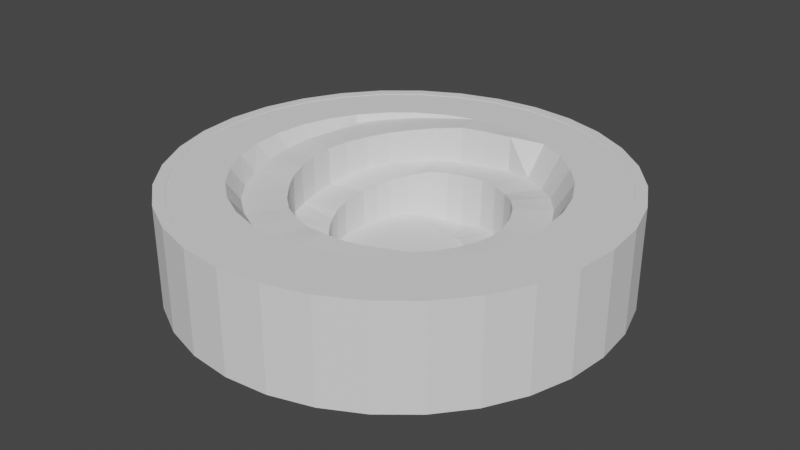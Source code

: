 # Source: Career.blend  (saved by Blender 2.80.75; exported with 4.5.12 LTS)
import bpy
from mathutils import Matrix  # noqa: F401  (used for matrix-valued properties, if any)

bpy.ops.wm.read_factory_settings(use_empty=True)
scene = bpy.context.scene
scene.name = 'Scene'

# ---- collections
col_collection = bpy.data.collections.new('Collection'); scene.collection.children.link(col_collection)

# ---- world
world_world = bpy.data.worlds.new('World'); scene.world = world_world
world_world.use_nodes = True; world_world.node_tree.nodes.clear()
_N = world_world.node_tree.nodes; _L = world_world.node_tree.links
n0 = _N.new('ShaderNodeOutputWorld'); n0.name = 'World Output'; n0.location = (300, 300)
n1 = _N.new('ShaderNodeBackground'); n1.name = 'Background'; n1.location = (10, 300)
n1.inputs[0].default_value = (0.05088, 0.05088, 0.05088, 1.0)
_L.new(n1.outputs[0], n0.inputs[0])
n0.is_active_output = True
world_world.color = (0.05088, 0.05088, 0.05088)
world_world.use_sun_shadow = False
world_world.sun_shadow_jitter_overblur = 0.0

# ---- meshes
me_cylinder_000 = bpy.data.meshes.new('Cylinder.000')
me_cylinder_000.from_pydata([(0.0003219, 1.297, -1.0), (0.2534, 1.272, -1.0), (0.4967, 1.198, -1.0), (0.721, 1.078, -1.0), (0.9175, 0.9168, -1.0), (1.079, 0.7203, -1.0), (1.199, 0.496, -1.0), (1.273, 0.2527, -1.0), (1.297, -0.0003828, -1.0), (1.273, -0.2534, -1.0), (1.199, -0.4968, -1.0), (1.079, -0.721, -1.0), (0.9175, -0.9176, -1.0), (0.721, -1.079, -1.0), (0.4967, -1.199, -1.0), (0.2534, -1.273, -1.0), (0.0003215, -1.298, -1.0), (-0.2527, -1.273, -1.0), (-0.4961, -1.199, -1.0), (-0.7203, -1.079, -1.0), (-0.9169, -0.9176, -1.0), (-1.078, -0.721, -1.0), (-1.198, -0.4968, -1.0), (-1.272, -0.2534, -1.0), (-1.297, -0.0003817, -1.0), (-1.272, 0.2527, -1.0), (-1.198, 0.496, -1.0), (-1.078, 0.7203, -1.0), (-0.9169, 0.9168, -1.0), (-0.7203, 1.078, -1.0), (-0.4961, 1.198, -1.0), (-0.2527, 1.272, -1.0), (0.2534, 1.272, 1.845), (0.0003219, 1.297, 1.845), (0.4967, 1.198, 1.845), (0.721, 1.078, 1.845), (0.9175, 0.9168, 1.845), (1.079, 0.7203, 1.845), (1.199, 0.496, 1.845), (1.273, 0.2527, 1.845), (1.297, -0.0003828, 1.845), (1.273, -0.2534, 1.845), (1.199, -0.4968, 1.845), (1.079, -0.721, 1.845), (0.9175, -0.9176, 1.845), (0.721, -1.079, 1.845), (0.4967, -1.199, 1.845), (0.2534, -1.273, 1.845), (0.0003215, -1.298, 1.845), (-0.2527, -1.273, 1.845), (-0.4961, -1.199, 1.845), (-0.7203, -1.079, 1.845), (-0.9169, -0.9176, 1.845), (-1.078, -0.721, 1.845), (-1.198, -0.4968, 1.845), (-1.272, -0.2534, 1.845), (-1.297, -0.0003817, 1.845), (-1.272, 0.2527, 1.845), (-1.198, 0.496, 1.845), (-1.078, 0.7203, 1.845), (-0.9169, 0.9168, 1.845), (-0.7203, 1.078, 1.845), (-0.4961, 1.198, 1.845), (-0.2527, 1.272, 1.845), (0.502, -0.3355, 1.18), (-0.01854, 0.5933, 0.8229), (-0.121, 0.5794, 0.7869), (-0.2172, 0.5282, 0.7767), (-0.5117, -0.3254, 1.368), (-0.4244, -0.4271, 1.345), (-0.1178, -0.5922, 1.336), (-1.967e-07, -0.6038, 1.36), (-0.2311, -0.5578, 1.345), (0.5922, 0.1178, 1.06), (0.3355, 0.502, 0.9381), (0.6038, 4.559e-08, 1.081), (0.5578, 0.2311, 1.057), (0.1178, -0.5922, 1.34), (-0.3097, 0.4428, 0.6737), (0.5922, -0.1178, 1.113), (0.3355, -0.502, 1.285), (0.4269, -0.4269, 1.195), (0.5578, -0.2311, 1.151), (-0.3355, -0.502, 1.331), (0.4269, 0.4269, 1.026), (0.2311, -0.5578, 1.309), (0.502, 0.3355, 1.062), (0.2311, 0.5578, 0.9249), (0.1178, 0.5922, 0.8785), (0.1552, 0.8003, 1.882), (0.1797, 0.9035, 1.845), (0.3146, 0.7596, 0.9249), (0.3525, 0.8511, 1.845), (0.4568, 0.6836, 0.9381), (0.5118, 0.766, 1.845), (0.5814, 0.5814, 1.026), (0.6514, 0.6514, 1.845), (0.6836, 0.4568, 1.062), (0.766, 0.5118, 1.845), (0.7596, 0.3146, 1.057), (0.8511, 0.3525, 1.845), (0.8064, 0.1604, 1.06), (0.9035, 0.1797, 1.845), (0.8222, 6.207e-08, 1.081), (0.9212, 6.955e-08, 1.845), (0.8064, -0.1604, 1.113), (0.9035, -0.1797, 1.845), (0.7596, -0.3146, 1.151), (0.8511, -0.3525, 1.845), (0.6836, -0.4568, 1.18), (0.766, -0.5118, 1.845), (0.5814, -0.5814, 1.195), (0.6514, -0.6514, 1.845), (0.4568, -0.6836, 1.285), (0.5118, -0.766, 1.845), (0.3146, -0.7596, 1.309), (0.3525, -0.8511, 1.845), (0.1604, -0.8064, 1.34), (0.1797, -0.9035, 1.845), (-2.679e-07, -0.8222, 1.36), (-3.002e-07, -0.9212, 1.845), (-0.1629, -0.8139, 1.336), (-0.1797, -0.9035, 1.845), (-0.3346, -0.7661, 1.345), (-0.3525, -0.8511, 1.845), (-0.4674, -0.6962, 1.331), (-0.5118, -0.766, 1.845), (-0.5975, -0.5976, 1.345), (-0.6514, -0.6514, 1.845), (-0.7026, -0.4695, 1.368), (-0.766, -0.5118, 1.845), (-0.7807, -0.3234, 1.413), (-0.8511, -0.3525, 1.845), (-0.6145, -0.1174, 1.463), (-0.8288, -0.1649, 1.463), (-0.9035, -0.1797, 1.845), (-0.6346, 6.983e-07, 1.485), (-0.845, -3.507e-05, 1.485), (-0.9212, 8.895e-07, 1.845), (-0.6394, 0.1303, 1.556), (-0.8288, 0.1648, 1.556), (-0.9035, 0.1797, 1.845), (-0.6108, 0.2481, 1.598), (-0.7807, 0.3234, 1.598), (-0.8511, 0.3525, 1.845), (-0.5631, 0.3755, 1.616), (-0.7556, 0.5048, 1.616), (-0.766, 0.5118, 1.845), (-0.491, 0.491, 1.659), (-0.6426, 0.6426, 1.659), (-0.6514, 0.6514, 1.845), (-0.3982, 0.5905, 1.71), (-0.5049, 0.7556, 1.71), (-0.5118, 0.766, 1.845), (-0.2837, 0.6892, 1.762), (-0.3477, 0.8396, 1.762), (-0.3525, 0.8511, 1.845), (-0.1525, 0.7498, 1.842), (-0.1772, 0.8913, 1.842), (-0.1797, 0.9035, 1.845), (0.0, 0.9212, 1.845), (-0.009401, 0.7782, 1.867), (-0.5117, -0.3254, 1.368), (-0.5117, -0.3254, 1.368), (-0.01854, 0.5866, -0.6685), (-0.000143, 0.3859, -0.5375), (0.0751, 0.3785, -0.5375), (0.1475, 0.3565, -0.5375), (0.2141, 0.3209, -0.5375), (0.2726, 0.2729, -0.5375), (0.3205, 0.2144, -0.5375), (0.3562, 0.1478, -0.5375), (0.3781, 0.07541, -0.5375), (0.3855, 0.00017, -0.5375), (0.3781, -0.07507, -0.5375), (0.3562, -0.1474, -0.5375), (0.3205, -0.2141, -0.5375), (0.2726, -0.2726, -0.5375), (0.2141, -0.3205, -0.5375), (0.1475, -0.3562, -0.5375), (0.0751, -0.3781, -0.5375), (-0.0001431, -0.3855, -0.5375), (-0.07539, -0.3781, -0.5375), (-0.1477, -0.3562, -0.5375), (-0.2144, -0.3205, -0.5375), (-0.2729, -0.2726, -0.5375), (-0.3208, -0.2141, -0.5375), (-0.3651, -0.1474, -0.5375), (-0.3931, -0.07594, -0.5375), (-0.416, 0.0183, -0.5375), (-0.419, 0.1065, -0.5375), (-0.4186, 0.1771, -0.5375), (-0.3985, 0.2688, -0.5375), (-0.3647, 0.3535, -0.5375), (-0.3094, 0.4433, -0.5375), (-0.2146, 0.522, -0.6685), (-0.1197, 0.5729, -0.6685), (0.1165, 0.5856, -0.5375), (0.2285, 0.5516, -0.4521), (0.3317, 0.4965, -0.4036), (0.4222, 0.4222, -0.3707), (0.4965, 0.3317, -0.3476), (0.5516, 0.2285, -0.3135), (0.5856, 0.1165, -0.2883), (0.5971, 4.508e-08, -0.2525), (0.5856, -0.1165, -0.1912), (0.5516, -0.2285, -0.1305), (0.4965, -0.3317, -0.08472), (0.4222, -0.4222, -0.04041), (0.3317, -0.4965, 0.03121), (0.2285, -0.5516, 0.07852), (0.1165, -0.5856, 0.1388), (-1.946e-07, -0.5971, 0.1864), (-0.1165, -0.5856, 0.2197), (-0.2285, -0.5516, 0.2452), (-0.3317, -0.4965, 0.285), (-0.4196, -0.4223, 0.3421), (-0.5061, -0.3216, 0.3274), (-0.577, -0.2233, 0.3483), (-0.009401, 0.7761, 0.8229), (0.0755, 0.3805, -0.5375), (-0.000143, 0.3879, -0.5375), (0.1482, 0.3584, -0.4634), (0.2153, 0.3226, -0.4213), (0.274, 0.2743, -0.3927), (0.3223, 0.2156, -0.3726), (0.3581, 0.1486, -0.343), (0.3801, 0.07581, -0.3212), (0.3876, 0.00017, -0.2901), (0.3801, -0.07547, -0.2369), (0.3581, -0.1482, -0.1842), (0.3223, -0.2152, -0.1444), (0.274, -0.274, -0.106), (0.2153, -0.3222, -0.04381), (0.1482, -0.3581, -0.002736), (0.0755, -0.3801, 0.04958), (-0.0001431, -0.3876, 0.09095), (-0.07579, -0.3801, 0.1198), (-0.1485, -0.3581, 0.1419), (-0.2156, -0.3222, 0.1765), (-0.2743, -0.274, 0.2261), (-0.3225, -0.2152, 0.271), (-0.367, -0.1482, 0.308), (-0.3951, -0.07634, 0.3928), (-0.4181, 0.0183, 0.4527), (-0.421, 0.1069, 0.486), (-0.4205, 0.1779, 0.4915), (-0.4002, 0.27, 0.5515), (-0.3662, 0.3549, 0.6083), (0.0755, 0.3805, -0.5375), (-0.000143, 0.3879, -0.5375), (0.1482, 0.3584, -0.4634), (0.2153, 0.3226, -0.4213), (0.274, 0.2743, -0.3927), (0.3223, 0.2156, -0.3726), (0.3581, 0.1486, -0.343), (0.3801, 0.07581, -0.3212), (0.3876, 0.00017, -0.2901), (0.3801, -0.07547, -0.2369), (0.3581, -0.1482, -0.1842), (0.3223, -0.2152, -0.1444), (0.274, -0.274, -0.106), (0.2153, -0.3222, -0.04381), (0.1482, -0.3581, -0.002736), (0.0755, -0.3801, 0.04958), (-0.0001431, -0.3876, 0.09095), (-0.07579, -0.3801, 0.1198), (-0.1485, -0.3581, 0.1419), (-0.2156, -0.3222, 0.1765), (-0.2743, -0.274, 0.2261), (-0.3225, -0.2152, 0.271), (-0.367, -0.1482, 0.308), (-0.3951, -0.07634, 0.3928), (-0.4181, 0.0183, 0.4527), (-0.421, 0.1069, 0.486), (-0.4205, 0.1779, 0.4915), (-0.4002, 0.27, 0.5515), (-0.3662, 0.3549, 0.6083), (-0.2146, 0.522, -0.6685), (-0.17, 0.4876, -0.5375), (-0.3094, 0.4433, -0.5375), (0.1548, 0.7982, 0.8785), (-0.6125, -0.117, 0.3745), (-0.6325, 6.962e-07, 0.4198), (-0.6374, 0.1299, 0.4658), (-0.6089, 0.2473, 0.5804), (-0.5607, 0.3752, 0.696), (-0.4899, 0.4892, 0.7573), (-0.397, 0.5888, 0.7551), (-0.2829, 0.6872, 0.7767), (-0.1521, 0.7477, 0.7869), (-0.577, -0.2233, 1.413), (0.2403, 1.206, 1.845), (0.471, 1.136, 1.845), (0.6837, 1.023, 1.845), (0.8701, 0.8695, 1.845), (1.023, 0.6831, 1.845), (1.137, 0.4704, 1.845), (1.207, 0.2397, 1.845), (1.23, -0.0003146, 1.845), (1.207, -0.2403, 1.845), (1.137, -0.4711, 1.845), (1.023, -0.6837, 1.845), (0.8701, -0.8702, 1.845), (0.6837, -1.023, 1.845), (0.471, -1.137, 1.845), (0.2403, -1.207, 1.845), (0.0002641, -1.23, 1.845), (-0.2397, -1.207, 1.845), (-0.4705, -1.137, 1.845), (-0.6832, -1.023, 1.845), (-0.8696, -0.8702, 1.845), (-1.023, -0.6837, 1.845), (-1.136, -0.4711, 1.845), (-1.206, -0.2403, 1.845), (-1.23, -0.0003135, 1.845), (-1.206, 0.2397, 1.845), (-1.136, 0.4704, 1.845), (-1.023, 0.6831, 1.845), (-0.8696, 0.8695, 1.845), (-0.6832, 1.023, 1.845), (-0.4705, 1.136, 1.845), (-0.2397, 1.206, 1.845), (0.0002645, 1.23, 1.845), (0.2534, 1.272, 1.857), (0.0003219, 1.297, 1.857), (0.4967, 1.198, 1.857), (0.721, 1.078, 1.857), (0.9175, 0.9168, 1.857), (1.079, 0.7203, 1.857), (1.199, 0.496, 1.857), (1.273, 0.2527, 1.857), (1.297, -0.0003828, 1.857), (1.273, -0.2534, 1.857), (1.199, -0.4968, 1.857), (1.079, -0.721, 1.857), (0.9175, -0.9176, 1.857), (0.721, -1.079, 1.857), (0.4967, -1.199, 1.857), (0.2534, -1.273, 1.857), (0.0003215, -1.298, 1.857), (-0.2527, -1.273, 1.857), (-0.4961, -1.199, 1.857), (-0.7203, -1.079, 1.857), (-0.9169, -0.9176, 1.857), (-1.078, -0.721, 1.857), (-1.198, -0.4968, 1.857), (-1.272, -0.2534, 1.857), (-1.297, -0.0003817, 1.857), (-1.272, 0.2527, 1.857), (-1.198, 0.496, 1.857), (-1.078, 0.7203, 1.857), (-0.9169, 0.9168, 1.857), (-0.7203, 1.078, 1.857), (-0.4961, 1.198, 1.857), (-0.2527, 1.272, 1.857), (0.2403, 1.206, 1.857), (0.471, 1.136, 1.857), (0.6837, 1.023, 1.857), (0.8701, 0.8695, 1.857), (1.023, 0.6831, 1.857), (1.137, 0.4704, 1.857), (1.207, 0.2397, 1.857), (1.23, -0.0003146, 1.857), (1.207, -0.2403, 1.857), (1.137, -0.4711, 1.857), (1.023, -0.6837, 1.857), (0.8701, -0.8702, 1.857), (0.6837, -1.023, 1.857), (0.471, -1.137, 1.857), (0.2403, -1.207, 1.857), (0.0002641, -1.23, 1.857), (-0.2397, -1.207, 1.857), (-0.4705, -1.137, 1.857), (-0.6832, -1.023, 1.857), (-0.8696, -0.8702, 1.857), (-1.023, -0.6837, 1.857), (-1.136, -0.4711, 1.857), (-1.206, -0.2403, 1.857), (-1.23, -0.0003135, 1.857), (-1.206, 0.2397, 1.857), (-1.136, 0.4704, 1.857), (-1.023, 0.6831, 1.857), (-0.8696, 0.8695, 1.857), (-0.6832, 1.023, 1.857), (-0.4705, 1.136, 1.857), (-0.2397, 1.206, 1.857), (0.0002645, 1.23, 1.857)], [(68, 162), (162, 163), (195, 196), (195, 278)], [(0, 33, 32, 1), (1, 32, 34, 2), (2, 34, 35, 3), (3, 35, 36, 4), (4, 36, 37, 5), (5, 37, 38, 6), (6, 38, 39, 7), (7, 39, 40, 8), (8, 40, 41, 9), (9, 41, 42, 10), (10, 42, 43, 11), (11, 43, 44, 12), (12, 44, 45, 13), (13, 45, 46, 14), (14, 46, 47, 15), (15, 47, 48, 16), (16, 48, 49, 17), (17, 49, 50, 18), (18, 50, 51, 19), (19, 51, 52, 20), (20, 52, 53, 21), (21, 53, 54, 22), (22, 54, 55, 23), (23, 55, 56, 24), (24, 56, 57, 25), (25, 57, 58, 26), (26, 58, 59, 27), (27, 59, 60, 28), (28, 60, 61, 29), (29, 61, 62, 30), (30, 62, 63, 31), (31, 63, 33, 0), (43, 42, 334, 335), (308, 309, 373, 372), (34, 32, 324, 326), (60, 59, 351, 352), (277, 287, 286, 276), (321, 322, 386, 385), (51, 50, 342, 343), (294, 295, 359, 358), (42, 41, 333, 334), (311, 312, 376, 375), (59, 58, 350, 351), (302, 303, 367, 366), (32, 33, 325, 324), (50, 49, 341, 342), (318, 319, 383, 382), (41, 40, 332, 333), (295, 296, 360, 359), (322, 323, 387, 386), (58, 57, 349, 350), (49, 48, 340, 341), (301, 302, 366, 365), (40, 39, 331, 332), (293, 294, 358, 357), (0, 1, 2, 3, 4, 5, 6, 7, 8, 9, 10, 11, 12, 13, 14, 15, 16, 17, 18, 19, 20, 21, 22, 23, 24, 25, 26, 27, 28, 29, 30, 31), (57, 56, 348, 349), (319, 320, 384, 383), (48, 47, 339, 340), (314, 315, 379, 378), (39, 38, 330, 331), (310, 311, 375, 374), (56, 55, 347, 348), (312, 313, 377, 376), (47, 46, 338, 339), (304, 305, 369, 368), (119, 121, 122, 120), (87, 74, 93, 91), (131, 134, 135, 132), (111, 113, 114, 112), (88, 87, 91, 281), (89, 281, 91, 92), (103, 105, 106, 104), (285, 286, 145, 142), (142, 145, 146, 143), (143, 146, 147, 144), (284, 285, 142, 139), (139, 142, 143, 140), (140, 143, 144, 141), (97, 99, 100, 98), (288, 289, 154, 151), (151, 154, 155, 152), (152, 155, 156, 153), (219, 281, 89, 161), (158, 157, 161, 160), (92, 90, 89), (123, 125, 126, 124), (113, 115, 116, 114), (76, 73, 101, 99), (74, 84, 95, 93), (129, 131, 132, 130), (125, 127, 128, 126), (282, 283, 136, 133), (133, 136, 137, 134), (134, 137, 138, 135), (287, 288, 151, 148), (148, 151, 152, 149), (149, 152, 153, 150), (91, 93, 94, 92), (107, 109, 110, 108), (290, 219, 161, 157), (161, 89, 90, 160), (159, 158, 160), (95, 97, 98, 96), (286, 287, 148, 145), (145, 148, 149, 146), (146, 149, 150, 147), (109, 111, 112, 110), (127, 129, 130, 128), (93, 95, 96, 94), (289, 290, 157, 154), (154, 157, 158, 155), (155, 158, 159, 156), (121, 123, 124, 122), (101, 103, 104, 102), (115, 117, 118, 116), (105, 107, 108, 106), (99, 101, 102, 100), (283, 284, 139, 136), (136, 139, 140, 137), (137, 140, 141, 138), (117, 119, 120, 118), (79, 82, 107, 105), (84, 86, 97, 95), (86, 76, 99, 97), (249, 197, 164, 250), (282, 218, 271, 272), (287, 277, 78, 288), (220, 222, 198, 197), (222, 223, 199, 198), (223, 224, 200, 199), (224, 225, 201, 200), (225, 226, 202, 201), (226, 227, 203, 202), (227, 228, 204, 203), (228, 229, 205, 204), (229, 230, 206, 205), (230, 231, 207, 206), (231, 232, 208, 207), (232, 233, 209, 208), (233, 234, 210, 209), (234, 235, 211, 210), (235, 236, 212, 211), (236, 237, 213, 212), (237, 238, 214, 213), (238, 239, 215, 214), (239, 240, 216, 215), (240, 241, 217, 216), (241, 242, 218, 217), (250, 249, 220, 221), (249, 251, 222, 220), (251, 252, 223, 222), (252, 253, 224, 223), (253, 254, 225, 224), (254, 255, 226, 225), (255, 256, 227, 226), (256, 257, 228, 227), (257, 258, 229, 228), (258, 259, 230, 229), (259, 260, 231, 230), (260, 261, 232, 231), (261, 262, 233, 232), (262, 263, 234, 233), (263, 264, 235, 234), (264, 265, 236, 235), (265, 266, 237, 236), (266, 267, 238, 237), (267, 268, 239, 238), (268, 269, 240, 239), (269, 270, 241, 240), (270, 271, 242, 241), (271, 272, 243, 242), (272, 273, 244, 243), (273, 274, 245, 244), (274, 275, 246, 245), (275, 276, 247, 246), (276, 277, 248, 247), (67, 78, 194, 278), (67, 278, 196, 66), (165, 166, 249, 250), (166, 167, 251, 249), (167, 168, 252, 251), (168, 169, 253, 252), (169, 170, 254, 253), (170, 171, 255, 254), (171, 172, 256, 255), (172, 173, 257, 256), (173, 174, 258, 257), (174, 175, 259, 258), (175, 176, 260, 259), (176, 177, 261, 260), (177, 178, 262, 261), (178, 179, 263, 262), (179, 180, 264, 263), (180, 181, 265, 264), (181, 182, 266, 265), (182, 183, 267, 266), (183, 184, 268, 267), (184, 185, 269, 268), (185, 186, 270, 269), (186, 187, 271, 270), (187, 188, 272, 271), (188, 189, 273, 272), (189, 190, 274, 273), (190, 191, 275, 274), (191, 192, 276, 275), (192, 193, 277, 276), (78, 277, 193, 194), (73, 75, 103, 101), (71, 70, 121, 119), (133, 134, 131, 291), (70, 72, 123, 121), (85, 77, 117, 115), (67, 66, 290, 289), (64, 81, 111, 109), (129, 127, 69, 163), (66, 65, 219, 290), (131, 129, 163, 291), (81, 80, 113, 111), (72, 83, 125, 123), (80, 85, 115, 113), (65, 88, 281, 219), (78, 67, 289, 288), (83, 69, 127, 125), (77, 71, 119, 117), (65, 66, 196, 164), (88, 65, 164, 197), (88, 197, 198, 87), (199, 74, 87, 198), (200, 201, 86, 84), (74, 199, 200, 84), (86, 201, 202, 76), (203, 73, 76, 202), (73, 203, 204, 75), (205, 206, 82, 79), (75, 204, 205, 79), (207, 64, 82, 206), (208, 81, 64, 207), (81, 208, 209, 80), (210, 85, 80, 209), (164, 196, 278, 280, 193, 192, 191, 190, 189, 188, 187, 186, 185, 184, 183, 182, 181, 180, 179, 178, 177, 176, 175, 174, 173, 172, 171, 170, 169, 168, 167, 166, 165), (217, 163, 69, 216), (216, 69, 83, 215), (215, 83, 72, 214), (214, 72, 70, 213), (71, 212, 213, 70), (212, 71, 77, 211), (85, 210, 211, 77), (276, 286, 285, 275), (275, 285, 284, 274), (283, 273, 274, 284), (273, 283, 282, 272), (82, 64, 109, 107), (218, 291, 163, 217), (133, 291, 218, 282), (75, 79, 105, 103), (120, 122, 308, 307), (132, 135, 314, 313), (112, 114, 304, 303), (90, 92, 293, 292), (104, 106, 300, 299), (144, 147, 318, 317), (141, 144, 317, 316), (98, 100, 297, 296), (153, 156, 321, 320), (160, 90, 292, 323), (124, 126, 310, 309), (114, 116, 305, 304), (130, 132, 313, 312), (126, 128, 311, 310), (135, 138, 315, 314), (150, 153, 320, 319), (92, 94, 294, 293), (108, 110, 302, 301), (159, 160, 323, 322), (96, 98, 296, 295), (147, 150, 319, 318), (110, 112, 303, 302), (128, 130, 312, 311), (94, 96, 295, 294), (156, 159, 322, 321), (122, 124, 309, 308), (102, 104, 299, 298), (116, 118, 306, 305), (106, 108, 301, 300), (100, 102, 298, 297), (138, 141, 316, 315), (118, 120, 307, 306), (370, 371, 340, 339), (379, 380, 349, 348), (361, 362, 331, 330), (364, 365, 334, 333), (369, 370, 339, 338), (362, 363, 332, 331), (372, 373, 342, 341), (385, 386, 355, 354), (358, 359, 328, 327), (375, 376, 345, 344), (366, 367, 336, 335), (382, 383, 352, 351), (359, 360, 329, 328), (386, 387, 325, 355), (365, 366, 335, 334), (357, 358, 327, 326), (383, 384, 353, 352), (378, 379, 348, 347), (374, 375, 344, 343), (376, 377, 346, 345), (368, 369, 338, 337), (373, 374, 343, 342), (387, 356, 324, 325), (384, 385, 354, 353), (360, 361, 330, 329), (380, 381, 350, 349), (381, 382, 351, 350), (363, 364, 333, 332), (356, 357, 326, 324), (367, 368, 337, 336), (377, 378, 347, 346), (371, 372, 341, 340), (298, 299, 363, 362), (307, 308, 372, 371), (52, 51, 343, 344), (305, 306, 370, 369), (61, 60, 352, 353), (313, 314, 378, 377), (35, 34, 326, 327), (300, 301, 365, 364), (303, 304, 368, 367), (44, 43, 335, 336), (297, 298, 362, 361), (292, 293, 357, 356), (53, 52, 344, 345), (315, 316, 380, 379), (62, 61, 353, 354), (299, 300, 364, 363), (36, 35, 327, 328), (306, 307, 371, 370), (317, 318, 382, 381), (45, 44, 336, 337), (316, 317, 381, 380), (54, 53, 345, 346), (63, 62, 354, 355), (296, 297, 361, 360), (37, 36, 328, 329), (320, 321, 385, 384), (46, 45, 337, 338), (323, 292, 356, 387), (55, 54, 346, 347), (33, 63, 355, 325), (309, 310, 374, 373), (38, 37, 329, 330)])
_uv = me_cylinder_000.uv_layers.new(name='UVMap')
_uv.uv.foreach_set('vector', [1.0, 0.5, 1.0, 1.0, 0.9688, 1.0, 0.9688, 0.5, 0.9688, 0.5, 0.9688, 1.0, 0.9375, 1.0, 0.9375, 0.5, 0.9375, 0.5, 0.9375, 1.0, 0.9062, 1.0, 0.9062, 0.5, 0.9062, 0.5, 0.9062, 1.0, 0.875, 1.0, 0.875, 0.5, 0.875, 0.5, 0.875, 1.0, 0.8438, 1.0, 0.8438, 0.5, 0.8438, 0.5, 0.8438, 1.0, 0.8125, 1.0, 0.8125, 0.5, 0.8125, 0.5, 0.8125, 1.0, 0.7812, 1.0, 0.7812, 0.5, 0.7812, 0.5, 0.7812, 1.0, 0.75, 1.0, 0.75, 0.5, 0.75, 0.5, 0.75, 1.0, 0.7188, 1.0, 0.7188, 0.5, 0.7188, 0.5, 0.7188, 1.0, 0.6875, 1.0, 0.6875, 0.5, 0.6875, 0.5, 0.6875, 1.0, 0.6562, 1.0, 0.6562, 0.5, 0.6562, 0.5, 0.6562, 1.0, 0.625, 1.0, 0.625, 0.5, 0.625, 0.5, 0.625, 1.0, 0.5938, 1.0, 0.5938, 0.5, 0.5938, 0.5, 0.5938, 1.0, 0.5625, 1.0, 0.5625, 0.5, 0.5625, 0.5, 0.5625, 1.0, 0.5312, 1.0, 0.5312, 0.5, 0.5312, 0.5, 0.5312, 1.0, 0.5, 1.0, 0.5, 0.5, 0.5, 0.5, 0.5, 1.0, 0.4688, 1.0, 0.4688, 0.5, 0.4688, 0.5, 0.4688, 1.0, 0.4375, 1.0, 0.4375, 0.5, 0.4375, 0.5, 0.4375, 1.0, 0.4062, 1.0, 0.4062, 0.5, 0.4062, 0.5, 0.4062, 1.0, 0.375, 1.0, 0.375, 0.5, 0.375, 0.5, 0.375, 1.0, 0.3438, 1.0, 0.3438, 0.5, 0.3438, 0.5, 0.3438, 1.0, 0.3125, 1.0, 0.3125, 0.5, 0.3125, 0.5, 0.3125, 1.0, 0.2812, 1.0, 0.2812, 0.5, 0.2812, 0.5, 0.2812, 1.0, 0.25, 1.0, 0.25, 0.5, 0.25, 0.5, 0.25, 1.0, 0.2188, 1.0, 0.2188, 0.5, 0.2188, 0.5, 0.2188, 1.0, 0.1875, 1.0, 0.1875, 0.5, 0.1875, 0.5, 0.1875, 1.0, 0.1562, 1.0, 0.1562, 0.5, 0.1562, 0.5, 0.1562, 1.0, 0.125, 1.0, 0.125, 0.5, 0.125, 0.5, 0.125, 1.0, 0.09375, 1.0, 0.09375, 0.5, 0.09375, 0.5, 0.09375, 1.0, 0.0625, 1.0, 0.0625, 0.5, 0.0625, 0.5, 0.0625, 1.0, 0.03125, 1.0, 0.03125, 0.5, 0.03125, 0.5, 0.03125, 1.0, 0.0, 1.0, 0.0, 0.5, 0.6562, 1.0, 0.6875, 1.0, 0.6875, 1.0, 0.6562, 1.0, 0.2038, 0.01792, 0.1594, 0.03138, 0.1594, 0.03138, 0.2038, 0.01792, 0.9375, 1.0, 0.9688, 1.0, 0.9688, 1.0, 0.9375, 1.0, 0.125, 1.0, 0.1562, 1.0, 0.1562, 1.0, 0.125, 1.0, 0.0, 0.0, 0.0, 0.0, 0.0, 0.0, 0.0, 0.0, 0.1594, 0.4686, 0.2038, 0.4821, 0.2038, 0.4821, 0.1594, 0.4686, 0.4062, 1.0, 0.4375, 1.0, 0.4375, 1.0, 0.4062, 1.0, 0.3815, 0.4468, 0.4173, 0.4173, 0.4173, 0.4173, 0.3815, 0.4468, 0.6875, 1.0, 0.7188, 1.0, 0.7188, 1.0, 0.6875, 1.0, 0.08268, 0.08268, 0.05325, 0.1185, 0.05325, 0.1185, 0.08268, 0.08268, 0.1562, 1.0, 0.1875, 1.0, 0.1875, 1.0, 0.1562, 1.0, 0.4468, 0.1185, 0.4173, 0.08268, 0.4173, 0.08268, 0.4468, 0.1185, 0.9688, 1.0, 1.0, 1.0, 1.0, 1.0, 0.9688, 1.0, 0.4375, 1.0, 0.4688, 1.0, 0.4688, 1.0, 0.4375, 1.0, 0.05325, 0.3815, 0.08268, 0.4173, 0.08268, 0.4173, 0.05325, 0.3815, 0.7188, 1.0, 0.75, 1.0, 0.75, 1.0, 0.7188, 1.0, 0.4173, 0.4173, 0.4468, 0.3815, 0.4468, 0.3815, 0.4173, 0.4173, 0.2038, 0.4821, 0.25, 0.4866, 0.25, 0.4866, 0.2038, 0.4821, 0.1875, 1.0, 0.2188, 1.0, 0.2188, 1.0, 0.1875, 1.0, 0.4688, 1.0, 0.5, 1.0, 0.5, 1.0, 0.4688, 1.0, 0.4686, 0.1594, 0.4468, 0.1185, 0.4468, 0.1185, 0.4686, 0.1594, 0.75, 1.0, 0.7812, 1.0, 0.7812, 1.0, 0.75, 1.0, 0.3406, 0.4686, 0.3815, 0.4468, 0.3815, 0.4468, 0.3406, 0.4686, 0.0, 0.5, 0.9688, 0.5, 0.9375, 0.5, 0.9062, 0.5, 0.875, 0.5, 0.8438, 0.5, 0.8125, 0.5, 0.7812, 0.5, 0.75, 0.5, 0.7188, 0.5, 0.6875, 0.5, 0.6562, 0.5, 0.625, 0.5, 0.5938, 0.5, 0.5625, 0.5, 0.5312, 0.5, 0.5, 0.5, 0.4688, 0.5, 0.4375, 0.5, 0.4062, 0.5, 0.375, 0.5, 0.3438, 0.5, 0.3125, 0.5, 0.2812, 0.5, 0.25, 0.5, 0.2188, 0.5, 0.1875, 0.5, 0.1562, 0.5, 0.125, 0.5, 0.09375, 0.5, 0.0625, 0.5, 0.03125, 0.5, 0.2188, 1.0, 0.25, 1.0, 0.25, 1.0, 0.2188, 1.0, 0.08268, 0.4173, 0.1185, 0.4468, 0.1185, 0.4468, 0.08268, 0.4173, 0.5, 1.0, 0.5312, 1.0, 0.5312, 1.0, 0.5, 1.0, 0.01792, 0.2038, 0.01337, 0.25, 0.01337, 0.25, 0.01792, 0.2038, 0.7812, 1.0, 0.8125, 1.0, 0.8125, 1.0, 0.7812, 1.0, 0.1185, 0.05325, 0.08268, 0.08268, 0.08268, 0.08268, 0.1185, 0.05325, 0.25, 1.0, 0.2812, 1.0, 0.2812, 1.0, 0.25, 1.0, 0.05325, 0.1185, 0.03138, 0.1594, 0.03138, 0.1594, 0.05325, 0.1185, 0.5312, 1.0, 0.5625, 1.0, 0.5625, 1.0, 0.5312, 1.0, 0.3815, 0.05325, 0.3406, 0.03138, 0.3406, 0.03138, 0.3815, 0.05325, 0.25, 0.05268, 0.2115, 0.05647, 0.2069, 0.03315, 0.25, 0.02891, 0.0, 0.0, 0.0, 0.0, 0.3596, 0.4141, 0.0, 0.0, 0.0677, 0.1745, 0.05647, 0.2115, 0.03315, 0.2069, 0.04573, 0.1654, 0.3895, 0.1105, 0.3596, 0.08593, 0.3728, 0.06617, 0.4063, 0.09366, 0.2783, 0.3921, 0.0, 0.0, 0.0, 0.0, 0.2838, 0.4197, 0.2839, 0.4202, 0.2838, 0.4197, 0.3255, 0.4323, 0.3346, 0.4543, 0.4473, 0.25, 0.4435, 0.2115, 0.4668, 0.2069, 0.4711, 0.25, 0.09013, 0.3162, 0.1061, 0.3461, 0.1057, 0.3464, 0.08966, 0.3164, 0.08966, 0.3164, 0.1057, 0.3464, 0.08593, 0.3596, 0.0677, 0.3255, 0.0677, 0.3255, 0.08593, 0.3596, 0.06617, 0.3728, 0.04573, 0.3346, 0.08028, 0.2838, 0.09013, 0.3162, 0.08966, 0.3164, 0.07978, 0.2839, 0.07978, 0.2839, 0.08966, 0.3164, 0.0677, 0.3255, 0.05647, 0.2885, 0.05647, 0.2885, 0.0677, 0.3255, 0.04573, 0.3346, 0.03315, 0.2931, 0.4141, 0.3596, 0.4323, 0.3255, 0.4543, 0.3346, 0.4338, 0.3728, 0.1539, 0.3939, 0.1838, 0.4099, 0.1836, 0.4103, 0.1536, 0.3943, 0.1536, 0.3943, 0.1836, 0.4103, 0.1745, 0.4323, 0.1404, 0.4141, 0.1404, 0.4141, 0.1745, 0.4323, 0.1654, 0.4543, 0.1272, 0.4338, 0.25, 0.423, 0.2838, 0.4197, 0.2839, 0.4202, 0.25, 0.4236, 0.2115, 0.4435, 0.2161, 0.4202, 0.25, 0.4236, 0.25, 0.4711, 0.3346, 0.4543, 0.2931, 0.4668, 0.2839, 0.4202, 0.1745, 0.0677, 0.1404, 0.08593, 0.1272, 0.06617, 0.1654, 0.04573, 0.3596, 0.08593, 0.3255, 0.0677, 0.3346, 0.04573, 0.3728, 0.06617, 0.0, 0.0, 0.0, 0.0, 0.4435, 0.2885, 0.4323, 0.3255, 0.0, 0.0, 0.0, 0.0, 0.3895, 0.3895, 0.3596, 0.4141, 0.08593, 0.1404, 0.0677, 0.1745, 0.04573, 0.1654, 0.06617, 0.1272, 0.1404, 0.08593, 0.1105, 0.1105, 0.09366, 0.09366, 0.1272, 0.06617, 0.08028, 0.2162, 0.07696, 0.25, 0.07645, 0.25, 0.07978, 0.2161, 0.07978, 0.2161, 0.07645, 0.25, 0.05268, 0.25, 0.05647, 0.2115, 0.05647, 0.2115, 0.05268, 0.25, 0.02891, 0.25, 0.03315, 0.2069, 0.1276, 0.3724, 0.1539, 0.3939, 0.1536, 0.3943, 0.1273, 0.3727, 0.1273, 0.3727, 0.1536, 0.3943, 0.1404, 0.4141, 0.1105, 0.3895, 0.1105, 0.3895, 0.1404, 0.4141, 0.1272, 0.4338, 0.09366, 0.4063, 0.3255, 0.4323, 0.3596, 0.4141, 0.3728, 0.4338, 0.3346, 0.4543, 0.4323, 0.1745, 0.4141, 0.1404, 0.4338, 0.1272, 0.4543, 0.1654, 0.2162, 0.4197, 0.25, 0.423, 0.25, 0.4236, 0.2161, 0.4202, 0.25, 0.4236, 0.2839, 0.4202, 0.2931, 0.4668, 0.25, 0.4711, 0.2069, 0.4668, 0.2115, 0.4435, 0.25, 0.4711, 0.3895, 0.3895, 0.4141, 0.3596, 0.4338, 0.3728, 0.4063, 0.4063, 0.1061, 0.3461, 0.1276, 0.3724, 0.1273, 0.3727, 0.1057, 0.3464, 0.1057, 0.3464, 0.1273, 0.3727, 0.1105, 0.3895, 0.08593, 0.3596, 0.08593, 0.3596, 0.1105, 0.3895, 0.09366, 0.4063, 0.06617, 0.3728, 0.4141, 0.1404, 0.3895, 0.1105, 0.4063, 0.09366, 0.4338, 0.1272, 0.1105, 0.1105, 0.08593, 0.1404, 0.06617, 0.1272, 0.09366, 0.09366, 0.3596, 0.4141, 0.3895, 0.3895, 0.4063, 0.4063, 0.3728, 0.4338, 0.1838, 0.4099, 0.2162, 0.4197, 0.2161, 0.4202, 0.1836, 0.4103, 0.1836, 0.4103, 0.2161, 0.4202, 0.2115, 0.4435, 0.1745, 0.4323, 0.1745, 0.4323, 0.2115, 0.4435, 0.2069, 0.4668, 0.1654, 0.4543, 0.2115, 0.05647, 0.1745, 0.0677, 0.1654, 0.04573, 0.2069, 0.03315, 0.4435, 0.2885, 0.4473, 0.25, 0.4711, 0.25, 0.4668, 0.2931, 0.3255, 0.0677, 0.2885, 0.05647, 0.2931, 0.03315, 0.3346, 0.04573, 0.4435, 0.2115, 0.4323, 0.1745, 0.4543, 0.1654, 0.4668, 0.2069, 0.4323, 0.3255, 0.4435, 0.2885, 0.4668, 0.2931, 0.4543, 0.3346, 0.07696, 0.25, 0.08028, 0.2838, 0.07978, 0.2839, 0.07645, 0.25, 0.07645, 0.25, 0.07978, 0.2839, 0.05647, 0.2885, 0.05268, 0.25, 0.05268, 0.25, 0.05647, 0.2885, 0.03315, 0.2931, 0.02891, 0.25, 0.2885, 0.05647, 0.25, 0.05268, 0.25, 0.02891, 0.2931, 0.03315, 0.0, 0.0, 0.3839, 0.1945, 0.4323, 0.1745, 0.4435, 0.2115, 0.0, 0.0, 0.3705, 0.3305, 0.4141, 0.3596, 0.3895, 0.3895, 0.3705, 0.3305, 0.0, 0.0, 0.4323, 0.3255, 0.4141, 0.3596, 0.0, 0.0, 0.0, 0.0, 0.0, 0.0, 0.0, 0.0, 0.0, 0.0, 0.0, 0.0, 0.0, 0.0, 0.0, 0.0, 0.1276, 0.3724, 0.123, 0.377, 0.1695, 0.3705, 0.1539, 0.3939, 0.285, 0.4261, 0.3187, 0.4159, 0.3418, 0.4717, 0.2968, 0.4854, 0.3187, 0.4159, 0.3497, 0.3993, 0.3833, 0.4496, 0.3418, 0.4717, 0.3497, 0.3993, 0.377, 0.377, 0.4197, 0.4197, 0.3833, 0.4496, 0.377, 0.377, 0.3993, 0.3497, 0.4496, 0.3833, 0.4197, 0.4197, 0.3993, 0.3497, 0.4159, 0.3187, 0.4717, 0.3418, 0.4496, 0.3833, 0.4159, 0.3187, 0.4261, 0.285, 0.4854, 0.2968, 0.4717, 0.3418, 0.4261, 0.285, 0.4295, 0.25, 0.49, 0.25, 0.4854, 0.2968, 0.4295, 0.25, 0.4261, 0.215, 0.4854, 0.2032, 0.49, 0.25, 0.4261, 0.215, 0.4159, 0.1813, 0.4717, 0.1582, 0.4854, 0.2032, 0.4159, 0.1813, 0.3993, 0.1503, 0.4496, 0.1167, 0.4717, 0.1582, 0.3993, 0.1503, 0.377, 0.123, 0.4197, 0.08029, 0.4496, 0.1167, 0.377, 0.123, 0.3497, 0.1007, 0.3833, 0.05045, 0.4197, 0.08029, 0.3497, 0.1007, 0.3187, 0.08413, 0.3418, 0.02827, 0.3833, 0.05045, 0.3187, 0.08413, 0.285, 0.07391, 0.2968, 0.01461, 0.3418, 0.02827, 0.285, 0.07391, 0.25, 0.07046, 0.25, 0.01, 0.2968, 0.01461, 0.25, 0.07046, 0.215, 0.07391, 0.2032, 0.01461, 0.25, 0.01, 0.215, 0.07391, 0.1813, 0.08413, 0.1582, 0.02827, 0.2032, 0.01461, 0.1813, 0.08413, 0.1503, 0.1007, 0.1167, 0.05045, 0.1582, 0.02827, 0.1503, 0.1007, 0.123, 0.123, 0.08029, 0.08029, 0.1167, 0.05045, 0.123, 0.123, 0.1007, 0.1503, 0.05045, 0.1167, 0.08029, 0.08029, 0.1007, 0.1503, 0.08413, 0.1813, 0.02827, 0.1582, 0.05045, 0.1167, 0.25, 0.4295, 0.285, 0.4261, 0.285, 0.4261, 0.25, 0.4295, 0.285, 0.4261, 0.3187, 0.4159, 0.3187, 0.4159, 0.285, 0.4261, 0.3187, 0.4159, 0.3497, 0.3993, 0.3497, 0.3993, 0.3187, 0.4159, 0.3497, 0.3993, 0.377, 0.377, 0.377, 0.377, 0.3497, 0.3993, 0.377, 0.377, 0.3993, 0.3497, 0.3993, 0.3497, 0.377, 0.377, 0.3993, 0.3497, 0.4159, 0.3187, 0.4159, 0.3187, 0.3993, 0.3497, 0.4159, 0.3187, 0.4261, 0.285, 0.4261, 0.285, 0.4159, 0.3187, 0.4261, 0.285, 0.4295, 0.25, 0.4295, 0.25, 0.4261, 0.285, 0.4295, 0.25, 0.4261, 0.215, 0.4261, 0.215, 0.4295, 0.25, 0.4261, 0.215, 0.4159, 0.1813, 0.4159, 0.1813, 0.4261, 0.215, 0.4159, 0.1813, 0.3993, 0.1503, 0.3993, 0.1503, 0.4159, 0.1813, 0.3993, 0.1503, 0.377, 0.123, 0.377, 0.123, 0.3993, 0.1503, 0.377, 0.123, 0.3497, 0.1007, 0.3497, 0.1007, 0.377, 0.123, 0.3497, 0.1007, 0.3187, 0.08413, 0.3187, 0.08413, 0.3497, 0.1007, 0.3187, 0.08413, 0.285, 0.07391, 0.285, 0.07391, 0.3187, 0.08413, 0.285, 0.07391, 0.25, 0.07046, 0.25, 0.07046, 0.285, 0.07391, 0.25, 0.07046, 0.215, 0.07391, 0.215, 0.07391, 0.25, 0.07046, 0.215, 0.07391, 0.1813, 0.08413, 0.1813, 0.08413, 0.215, 0.07391, 0.1813, 0.08413, 0.1503, 0.1007, 0.1503, 0.1007, 0.1813, 0.08413, 0.1503, 0.1007, 0.123, 0.123, 0.123, 0.123, 0.1503, 0.1007, 0.123, 0.123, 0.1007, 0.1503, 0.1007, 0.1503, 0.123, 0.123, 0.1007, 0.1503, 0.08413, 0.1813, 0.08413, 0.1813, 0.1007, 0.1503, 0.08413, 0.1813, 0.07391, 0.215, 0.07391, 0.215, 0.08413, 0.1813, 0.07391, 0.215, 0.07046, 0.25, 0.07046, 0.25, 0.07391, 0.215, 0.07046, 0.25, 0.07391, 0.285, 0.07391, 0.285, 0.07046, 0.25, 0.07391, 0.285, 0.08413, 0.3187, 0.08413, 0.3187, 0.07391, 0.285, 0.08413, 0.3187, 0.1007, 0.3497, 0.1007, 0.3497, 0.08413, 0.3187, 0.1007, 0.3497, 0.123, 0.377, 0.123, 0.377, 0.1007, 0.3497, 0.1945, 0.3839, 0.1695, 0.3705, 0.0, 0.0, 0.0, 0.0, 0.1945, 0.3839, 0.0, 0.0, 0.0, 0.0, 0.2217, 0.3921, 0.25, 0.4286, 0.2848, 0.4252, 0.285, 0.4261, 0.25, 0.4295, 0.2848, 0.4252, 0.3183, 0.415, 0.3187, 0.4159, 0.285, 0.4261, 0.3183, 0.415, 0.3492, 0.3985, 0.3497, 0.3993, 0.3187, 0.4159, 0.3492, 0.3985, 0.3763, 0.3763, 0.377, 0.377, 0.3497, 0.3993, 0.3763, 0.3763, 0.3985, 0.3492, 0.3993, 0.3497, 0.377, 0.377, 0.3985, 0.3492, 0.415, 0.3183, 0.4159, 0.3187, 0.3993, 0.3497, 0.415, 0.3183, 0.4252, 0.2848, 0.4261, 0.285, 0.4159, 0.3187, 0.4252, 0.2848, 0.4286, 0.25, 0.4295, 0.25, 0.4261, 0.285, 0.4286, 0.25, 0.4252, 0.2152, 0.4261, 0.215, 0.4295, 0.25, 0.4252, 0.2152, 0.415, 0.1817, 0.4159, 0.1813, 0.4261, 0.215, 0.415, 0.1817, 0.3985, 0.1508, 0.3993, 0.1503, 0.4159, 0.1813, 0.3985, 0.1508, 0.3763, 0.1237, 0.377, 0.123, 0.3993, 0.1503, 0.3763, 0.1237, 0.3492, 0.1015, 0.3497, 0.1007, 0.377, 0.123, 0.3492, 0.1015, 0.3183, 0.08501, 0.3187, 0.08413, 0.3497, 0.1007, 0.3183, 0.08501, 0.2848, 0.07484, 0.285, 0.07391, 0.3187, 0.08413, 0.2848, 0.07484, 0.25, 0.07141, 0.25, 0.07046, 0.285, 0.07391, 0.25, 0.07141, 0.2152, 0.07484, 0.215, 0.07391, 0.25, 0.07046, 0.2152, 0.07484, 0.1817, 0.08501, 0.1813, 0.08413, 0.215, 0.07391, 0.1817, 0.08501, 0.1508, 0.1015, 0.1503, 0.1007, 0.1813, 0.08413, 0.1508, 0.1015, 0.1237, 0.1237, 0.123, 0.123, 0.1503, 0.1007, 0.1237, 0.1237, 0.1015, 0.1508, 0.1007, 0.1503, 0.123, 0.123, 0.1015, 0.1508, 0.08501, 0.1817, 0.08413, 0.1813, 0.1007, 0.1503, 0.08501, 0.1817, 0.07484, 0.2152, 0.07391, 0.215, 0.08413, 0.1813, 0.07484, 0.2152, 0.07141, 0.25, 0.07046, 0.25, 0.07391, 0.215, 0.07141, 0.25, 0.07484, 0.2848, 0.07391, 0.285, 0.07046, 0.25, 0.07484, 0.2848, 0.08501, 0.3183, 0.08413, 0.3187, 0.07391, 0.285, 0.08501, 0.3183, 0.1015, 0.3492, 0.1007, 0.3497, 0.08413, 0.3187, 0.1015, 0.3492, 0.1237, 0.3763, 0.123, 0.377, 0.1007, 0.3497, 0.1695, 0.3705, 0.123, 0.377, 0.1237, 0.3763, 0.0, 0.0, 0.0, 0.0, 0.0, 0.0, 0.4473, 0.25, 0.4435, 0.2885, 0.0, 0.0, 0.0, 0.0, 0.2115, 0.05647, 0.25, 0.05268, 0.07978, 0.2161, 0.05647, 0.2115, 0.0677, 0.1745, 0.0, 0.0, 0.0, 0.0, 0.0, 0.0, 0.1745, 0.0677, 0.2115, 0.05647, 0.0, 0.0, 0.0, 0.0, 0.2885, 0.05647, 0.3255, 0.0677, 0.1945, 0.3839, 0.2217, 0.3921, 0.2162, 0.4197, 0.1838, 0.4099, 0.0, 0.0, 0.0, 0.0, 0.3895, 0.1105, 0.4141, 0.1404, 0.08593, 0.1404, 0.1105, 0.1105, 0.0, 0.0, 0.0, 0.0, 0.2217, 0.3921, 0.25, 0.3949, 0.25, 0.423, 0.2162, 0.4197, 0.0677, 0.1745, 0.08593, 0.1404, 0.1295, 0.1695, 0.0, 0.0, 0.0, 0.0, 0.0, 0.0, 0.3596, 0.08593, 0.3895, 0.1105, 0.0, 0.0, 0.0, 0.0, 0.1404, 0.08593, 0.1745, 0.0677, 0.0, 0.0, 0.0, 0.0, 0.3255, 0.0677, 0.3596, 0.08593, 0.25, 0.3949, 0.2783, 0.3921, 0.2838, 0.4197, 0.25, 0.423, 0.1695, 0.3705, 0.1945, 0.3839, 0.1838, 0.4099, 0.1539, 0.3939, 0.0, 0.0, 0.0, 0.0, 0.1105, 0.1105, 0.1404, 0.08593, 0.0, 0.0, 0.0, 0.0, 0.25, 0.05268, 0.2885, 0.05647, 0.25, 0.3949, 0.2217, 0.3921, 0.0, 0.0, 0.0, 0.0, 0.2783, 0.3921, 0.25, 0.3949, 0.0, 0.0, 0.0, 0.0, 0.0, 0.0, 0.0, 0.0, 0.0, 0.0, 0.0, 0.0, 0.0, 0.0, 0.0, 0.0, 0.0, 0.0, 0.0, 0.0, 0.875, 1.0, 0.8438, 1.0, 0.3705, 0.3305, 0.3525, 0.3525, 0.0, 0.0, 0.0, 0.0, 0.0, 0.0, 0.0, 0.0, 0.0, 0.0, 0.0, 0.0, 0.0, 0.0, 0.0, 0.0, 0.0, 0.0, 0.0, 0.0, 0.0, 0.0, 0.0, 0.0, 0.0, 0.0, 0.0, 0.0, 0.0, 0.0, 0.0, 0.0, 0.7188, 1.0, 0.6875, 1.0, 0.3839, 0.1945, 0.3921, 0.2217, 0.0, 0.0, 0.0, 0.0, 0.0, 0.0, 0.0, 0.0, 0.0, 0.0, 0.0, 0.0, 0.0, 0.0, 0.0, 0.0, 0.0, 0.0, 0.0, 0.0, 0.0, 0.0, 0.0, 0.0, 0.0, 0.0, 0.0, 0.0, 0.0, 0.0, 0.0, 0.0, 0.0, 0.0, 0.0, 0.0, 0.0, 0.0, 0.0, 0.0, 0.0, 0.0, 0.0, 0.0, 0.0, 0.0, 0.0, 0.0, 0.1237, 0.3763, 0.1015, 0.3492, 0.08501, 0.3183, 0.07484, 0.2848, 0.07141, 0.25, 0.07484, 0.2152, 0.08501, 0.1817, 0.1015, 0.1508, 0.1237, 0.1237, 0.1508, 0.1015, 0.1817, 0.08501, 0.2152, 0.07484, 0.25, 0.07141, 0.2848, 0.07484, 0.3183, 0.08501, 0.3492, 0.1015, 0.3763, 0.1237, 0.3985, 0.1508, 0.415, 0.1817, 0.4252, 0.2152, 0.4286, 0.25, 0.4252, 0.2848, 0.415, 0.3183, 0.3985, 0.3492, 0.3763, 0.3763, 0.3492, 0.3985, 0.3183, 0.415, 0.2848, 0.4252, 0.25, 0.4286, 0.0, 0.0, 0.0, 0.0, 0.0, 0.0, 0.0, 0.0, 0.0, 0.0, 0.0, 0.0, 0.0, 0.0, 0.0, 0.0, 0.0, 0.0, 0.0, 0.0, 0.0, 0.0, 0.0, 0.0, 0.0, 0.0, 0.0, 0.0, 0.0, 0.0, 0.0, 0.0, 0.0, 0.0, 0.0, 0.0, 0.0, 0.0, 0.0, 0.0, 0.0, 0.0, 0.0, 0.0, 0.0, 0.0, 0.0, 0.0, 0.0, 0.0, 0.0, 0.0, 0.0, 0.0, 0.0, 0.0, 0.0, 0.0, 0.0, 0.0, 0.0, 0.0, 0.0, 0.0, 0.0, 0.0, 0.0, 0.0, 0.0, 0.0, 0.0, 0.0, 0.0, 0.0, 0.0, 0.0, 0.0, 0.0, 0.0, 0.0, 0.0, 0.0, 0.0, 0.0, 0.0, 0.0, 0.0, 0.0, 0.3839, 0.1945, 0.0, 0.0, 0.4141, 0.1404, 0.4323, 0.1745, 0.02827, 0.1582, 0.0, 0.0, 0.1295, 0.1695, 0.0, 0.0, 0.07978, 0.2161, 0.0, 0.0, 0.02827, 0.1582, 0.0, 0.0, 0.0, 0.0, 0.0, 0.0, 0.4435, 0.2115, 0.4473, 0.25, 0.25, 0.02891, 0.2069, 0.03315, 0.2038, 0.01792, 0.25, 0.01337, 0.04573, 0.1654, 0.03315, 0.2069, 0.01792, 0.2038, 0.03138, 0.1594, 0.4063, 0.09366, 0.3728, 0.06617, 0.3815, 0.05325, 0.4173, 0.08268, 0.2931, 0.4668, 0.3346, 0.4543, 0.3406, 0.4686, 0.2962, 0.4821, 0.4711, 0.25, 0.4668, 0.2069, 0.4821, 0.2038, 0.4866, 0.25, 0.04573, 0.3346, 0.06617, 0.3728, 0.05325, 0.3815, 0.03138, 0.3406, 0.03315, 0.2931, 0.04573, 0.3346, 0.03138, 0.3406, 0.01792, 0.2962, 0.4338, 0.3728, 0.4543, 0.3346, 0.4686, 0.3406, 0.4468, 0.3815, 0.1272, 0.4338, 0.1654, 0.4543, 0.1594, 0.4686, 0.1185, 0.4468, 0.25, 0.4711, 0.2931, 0.4668, 0.2962, 0.4821, 0.25, 0.4866, 0.1654, 0.04573, 0.1272, 0.06617, 0.1185, 0.05325, 0.1594, 0.03138, 0.3728, 0.06617, 0.3346, 0.04573, 0.3406, 0.03138, 0.3815, 0.05325, 0.06617, 0.1272, 0.04573, 0.1654, 0.03138, 0.1594, 0.05325, 0.1185, 0.1272, 0.06617, 0.09366, 0.09366, 0.08268, 0.08268, 0.1185, 0.05325, 0.03315, 0.2069, 0.02891, 0.25, 0.01337, 0.25, 0.01792, 0.2038, 0.09366, 0.4063, 0.1272, 0.4338, 0.1185, 0.4468, 0.08268, 0.4173, 0.3346, 0.4543, 0.3728, 0.4338, 0.3815, 0.4468, 0.3406, 0.4686, 0.4543, 0.1654, 0.4338, 0.1272, 0.4468, 0.1185, 0.4686, 0.1594, 0.2069, 0.4668, 0.25, 0.4711, 0.25, 0.4866, 0.2038, 0.4821, 0.4063, 0.4063, 0.4338, 0.3728, 0.4468, 0.3815, 0.4173, 0.4173, 0.06617, 0.3728, 0.09366, 0.4063, 0.08268, 0.4173, 0.05325, 0.3815, 0.4338, 0.1272, 0.4063, 0.09366, 0.4173, 0.08268, 0.4468, 0.1185, 0.09366, 0.09366, 0.06617, 0.1272, 0.05325, 0.1185, 0.08268, 0.08268, 0.3728, 0.4338, 0.4063, 0.4063, 0.4173, 0.4173, 0.3815, 0.4468, 0.1654, 0.4543, 0.2069, 0.4668, 0.2038, 0.4821, 0.1594, 0.4686, 0.2069, 0.03315, 0.1654, 0.04573, 0.1594, 0.03138, 0.2038, 0.01792, 0.4668, 0.2931, 0.4711, 0.25, 0.4866, 0.25, 0.4821, 0.2962, 0.3346, 0.04573, 0.2931, 0.03315, 0.2962, 0.01792, 0.3406, 0.03138, 0.4668, 0.2069, 0.4543, 0.1654, 0.4686, 0.1594, 0.4821, 0.2038, 0.4543, 0.3346, 0.4668, 0.2931, 0.4821, 0.2962, 0.4686, 0.3406, 0.02891, 0.25, 0.03315, 0.2931, 0.01792, 0.2962, 0.01337, 0.25, 0.2931, 0.03315, 0.25, 0.02891, 0.25, 0.01337, 0.2962, 0.01792, 0.2962, 0.01792, 0.25, 0.01337, 0.25, 0.01, 0.2968, 0.01461, 0.01337, 0.25, 0.01792, 0.2962, 0.01461, 0.2968, 0.01, 0.25, 0.4686, 0.3406, 0.4821, 0.2962, 0.4854, 0.2968, 0.4717, 0.3418, 0.4821, 0.2038, 0.4686, 0.1594, 0.4717, 0.1582, 0.4854, 0.2032, 0.3406, 0.03138, 0.2962, 0.01792, 0.2968, 0.01461, 0.3418, 0.02827, 0.4821, 0.2962, 0.4866, 0.25, 0.49, 0.25, 0.4854, 0.2968, 0.2038, 0.01792, 0.1594, 0.03138, 0.1582, 0.02827, 0.2032, 0.01461, 0.1594, 0.4686, 0.2038, 0.4821, 0.2032, 0.4854, 0.1582, 0.4717, 0.3815, 0.4468, 0.4173, 0.4173, 0.4197, 0.4197, 0.3833, 0.4496, 0.08268, 0.08268, 0.05325, 0.1185, 0.05045, 0.1167, 0.08029, 0.08029, 0.4468, 0.1185, 0.4173, 0.08268, 0.4197, 0.08029, 0.4496, 0.1167, 0.05325, 0.3815, 0.08268, 0.4173, 0.08029, 0.4197, 0.05045, 0.3833, 0.4173, 0.4173, 0.4468, 0.3815, 0.4496, 0.3833, 0.4197, 0.4197, 0.2038, 0.4821, 0.25, 0.4866, 0.25, 0.49, 0.2032, 0.4854, 0.4686, 0.1594, 0.4468, 0.1185, 0.4496, 0.1167, 0.4717, 0.1582, 0.3406, 0.4686, 0.3815, 0.4468, 0.3833, 0.4496, 0.3418, 0.4717, 0.08268, 0.4173, 0.1185, 0.4468, 0.1167, 0.4496, 0.08029, 0.4197, 0.01792, 0.2038, 0.01337, 0.25, 0.01, 0.25, 0.01461, 0.2032, 0.1185, 0.05325, 0.08268, 0.08268, 0.08029, 0.08029, 0.1167, 0.05045, 0.05325, 0.1185, 0.03138, 0.1594, 0.02827, 0.1582, 0.05045, 0.1167, 0.3815, 0.05325, 0.3406, 0.03138, 0.3418, 0.02827, 0.3833, 0.05045, 0.1594, 0.03138, 0.1185, 0.05325, 0.1167, 0.05045, 0.1582, 0.02827, 0.25, 0.4866, 0.2962, 0.4821, 0.2968, 0.4854, 0.25, 0.49, 0.1185, 0.4468, 0.1594, 0.4686, 0.1582, 0.4717, 0.1167, 0.4496, 0.4468, 0.3815, 0.4686, 0.3406, 0.4717, 0.3418, 0.4496, 0.3833, 0.01792, 0.2962, 0.03138, 0.3406, 0.02827, 0.3418, 0.01461, 0.2968, 0.03138, 0.3406, 0.05325, 0.3815, 0.05045, 0.3833, 0.02827, 0.3418, 0.4866, 0.25, 0.4821, 0.2038, 0.4854, 0.2032, 0.49, 0.25, 0.2962, 0.4821, 0.3406, 0.4686, 0.3418, 0.4717, 0.2968, 0.4854, 0.4173, 0.08268, 0.3815, 0.05325, 0.3833, 0.05045, 0.4197, 0.08029, 0.03138, 0.1594, 0.01792, 0.2038, 0.01461, 0.2032, 0.02827, 0.1582, 0.25, 0.01337, 0.2038, 0.01792, 0.2032, 0.01461, 0.25, 0.01, 0.4821, 0.2962, 0.4866, 0.25, 0.4866, 0.25, 0.4821, 0.2962, 0.25, 0.01337, 0.2038, 0.01792, 0.2038, 0.01792, 0.25, 0.01337, 0.375, 1.0, 0.4062, 1.0, 0.4062, 1.0, 0.375, 1.0, 0.3406, 0.03138, 0.2962, 0.01792, 0.2962, 0.01792, 0.3406, 0.03138, 0.09375, 1.0, 0.125, 1.0, 0.125, 1.0, 0.09375, 1.0, 0.03138, 0.1594, 0.01792, 0.2038, 0.01792, 0.2038, 0.03138, 0.1594, 0.9062, 1.0, 0.9375, 1.0, 0.9375, 1.0, 0.9062, 1.0, 0.4821, 0.2038, 0.4686, 0.1594, 0.4686, 0.1594, 0.4821, 0.2038, 0.4173, 0.08268, 0.3815, 0.05325, 0.3815, 0.05325, 0.4173, 0.08268, 0.625, 1.0, 0.6562, 1.0, 0.6562, 1.0, 0.625, 1.0, 0.4686, 0.3406, 0.4821, 0.2962, 0.4821, 0.2962, 0.4686, 0.3406, 0.2962, 0.4821, 0.3406, 0.4686, 0.3406, 0.4686, 0.2962, 0.4821, 0.3438, 1.0, 0.375, 1.0, 0.375, 1.0, 0.3438, 1.0, 0.01337, 0.25, 0.01792, 0.2962, 0.01792, 0.2962, 0.01337, 0.25, 0.0625, 1.0, 0.09375, 1.0, 0.09375, 1.0, 0.0625, 1.0, 0.4866, 0.25, 0.4821, 0.2038, 0.4821, 0.2038, 0.4866, 0.25, 0.875, 1.0, 0.9062, 1.0, 0.9062, 1.0, 0.875, 1.0, 0.2962, 0.01792, 0.25, 0.01337, 0.25, 0.01337, 0.2962, 0.01792, 0.03138, 0.3406, 0.05325, 0.3815, 0.05325, 0.3815, 0.03138, 0.3406, 0.5938, 1.0, 0.625, 1.0, 0.625, 1.0, 0.5938, 1.0, 0.01792, 0.2962, 0.03138, 0.3406, 0.03138, 0.3406, 0.01792, 0.2962, 0.3125, 1.0, 0.3438, 1.0, 0.3438, 1.0, 0.3125, 1.0, 0.03125, 1.0, 0.0625, 1.0, 0.0625, 1.0, 0.03125, 1.0, 0.4468, 0.3815, 0.4686, 0.3406, 0.4686, 0.3406, 0.4468, 0.3815, 0.8438, 1.0, 0.875, 1.0, 0.875, 1.0, 0.8438, 1.0, 0.1185, 0.4468, 0.1594, 0.4686, 0.1594, 0.4686, 0.1185, 0.4468, 0.5625, 1.0, 0.5938, 1.0, 0.5938, 1.0, 0.5625, 1.0, 0.25, 0.4866, 0.2962, 0.4821, 0.2962, 0.4821, 0.25, 0.4866, 0.2812, 1.0, 0.3125, 1.0, 0.3125, 1.0, 0.2812, 1.0, 0.0, 1.0, 0.03125, 1.0, 0.03125, 1.0, 0.0, 1.0, 0.1594, 0.03138, 0.1185, 0.05325, 0.1185, 0.05325, 0.1594, 0.03138, 0.8125, 1.0, 0.8438, 1.0, 0.8438, 1.0, 0.8125, 1.0])
me_cylinder_000.use_remesh_preserve_volume = False
me_cylinder_000.use_remesh_preserve_attributes = False
me_cylinder_000.use_mirror_vertex_groups = False
me_cylinder_000.update()

# ---- objects
ob_cylinder_000 = bpy.data.objects.new('Cylinder.000', me_cylinder_000)

# ---- transforms, parenting, visibility, modifiers, constraints
ob_cylinder_000.location = (0.02301, -0.09154, 0.3451)
ob_cylinder_000.scale = (1.675, 1.675, 0.3512)
ob_cylinder_000.lineart.crease_threshold = 0.0

# ---- collection membership
scene.collection.objects.link(ob_cylinder_000)

# ---- scene / render settings (as saved in the file)
scene.frame_start = 1; scene.frame_end = 250; scene.frame_set(1)
scene.render.engine = 'BLENDER_EEVEE_NEXT'
scene.cycles.use_denoising = False
scene.cycles.samples = 128
scene.cycles.sampling_pattern = 'TABULATED_SOBOL'
scene.cycles.use_adaptive_sampling = False
scene.cycles.use_light_tree = False
scene.view_settings.view_transform = 'Filmic'
bpy.context.view_layer.update()

# ---- added for rendering (the .blend has no active camera and no usable light): camera, sun
cam_auto = bpy.data.cameras.new('AutoCamera')
cam_auto.lens = 50.0
cam_auto.sensor_width = 36.0
cam_auto.clip_end = 1000.0
ob_auto_camera = bpy.data.objects.new('AutoCamera', cam_auto)
scene.collection.objects.link(ob_auto_camera)
ob_auto_camera.location = (5.7852, -7.00615, 5.1093)
ob_auto_camera.rotation_euler = (1.09748, -7.21219e-08, 0.694738)
scene.camera = ob_auto_camera
light_auto_sun = bpy.data.lights.new('AutoSun', 'SUN')
light_auto_sun.energy = 3.0
light_auto_sun.angle = 0.0523599
ob_auto_sun = bpy.data.objects.new('AutoSun', light_auto_sun)
scene.collection.objects.link(ob_auto_sun)
ob_auto_sun.rotation_euler = (0.872665, 0.174533, 0.523599)
bpy.context.view_layer.update()
